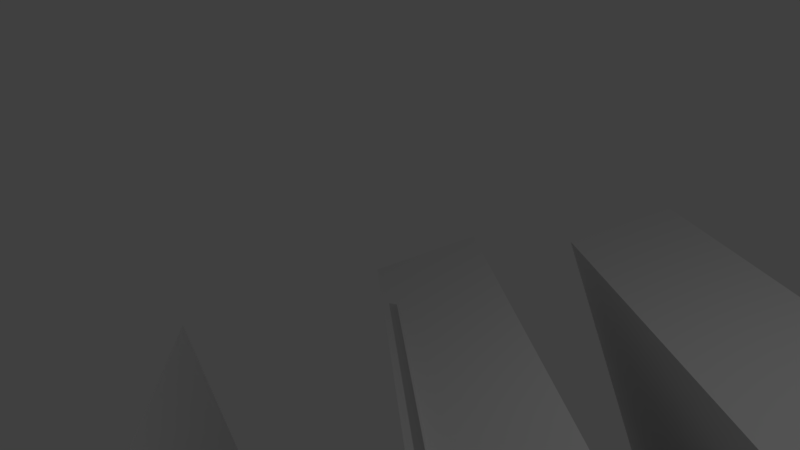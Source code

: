 # Source: experimentation.blend  (saved by Blender 2.79.0; exported with 4.5.12 LTS)
import bpy
from mathutils import Matrix  # noqa: F401  (used for matrix-valued properties, if any)

bpy.ops.wm.read_factory_settings(use_empty=True)
scene = bpy.context.scene
scene.name = 'Scene'

# ---- collections
col_collection_1 = bpy.data.collections.new('Collection 1'); scene.collection.children.link(col_collection_1)

# ---- world
world_world = bpy.data.worlds.new('World'); scene.world = world_world
world_world.color = (0.05088, 0.05088, 0.05088)
world_world.use_sun_shadow = False
world_world.sun_shadow_jitter_overblur = 0.0
world_world.cycles.sampling_method = 'MANUAL'

# ---- cameras
cam_camera = bpy.data.cameras.new('Camera')
cam_camera.clip_end = 100.0
cam_camera.lens = 35.0
cam_camera.sensor_width = 32.0
cam_camera.sensor_height = 18.0
cam_camera.ortho_scale = 7.314
cam_camera.dof.focus_distance = 0.0
cam_camera.dof.aperture_fstop = 128.0

# ---- lights
light_lamp = bpy.data.lights.new('Lamp', 'POINT')
light_lamp.transmission_factor = 0.0
light_lamp.cutoff_distance = 30.0
light_lamp.energy = 100.0
light_lamp.shadow_buffer_clip_start = 1.001
light_lamp.shadow_soft_size = 0.1
light_lamp.shadow_maximum_resolution = 0.006
light_lamp.use_absolute_resolution = True

# ---- meshes
me_plane = bpy.data.meshes.new('Plane')
me_plane.from_pydata([(-1.093, 0.4938, 0.7494), (0.4326, -0.7447, 1.122), (-0.4326, 0.7447, -1.122), (1.093, -0.4938, -0.7494), (-0.906, 1.346, 0.7445), (0.6196, 0.1079, 1.117), (-0.2456, 1.597, -1.127), (1.28, 0.3588, -0.7542), (-0.6603, 1.689, 0.8772), (0.8653, 0.4504, 1.25), (2.114e-05, 1.94, -0.9939), (1.587, 0.3313, 0.6433)], [], [(0, 1, 3, 2), (4, 6, 7, 5), (8, 9, 11, 10), (5, 7, 11, 9), (6, 4, 8, 10), (7, 6, 10, 11), (4, 5, 9, 8)])
me_plane.use_remesh_preserve_volume = False
me_plane.use_remesh_preserve_attributes = False
me_plane.use_mirror_vertex_groups = False
me_plane.update()

# ---- objects
ob_plane_001 = bpy.data.objects.new('Plane.001', me_plane)
ob_plane = bpy.data.objects.new('Plane', me_plane)
ob_lamp = bpy.data.objects.new('Lamp', light_lamp)
ob_camera = bpy.data.objects.new('Camera', cam_camera)

# ---- transforms, parenting, visibility, modifiers, constraints
ob_plane_001.location = (-0.9495, -0.3984, -0.3733)
ob_plane_001.scale = (4.379, 4.379, 4.379)
ob_plane_001.lineart.crease_threshold = 0.0
ob_plane.location = (-3.471, -3.0, -1.0)
ob_plane.scale = (4.379, 4.379, 4.379)
ob_plane.lineart.crease_threshold = 0.0
ob_lamp.location = (0.05232, 0.7265, 11.02)
ob_lamp.rotation_euler = (0.6503, 0.05522, 1.866)
ob_lamp.lock_rotations_4d = False
ob_lamp.empty_display_type = 'ARROWS'
ob_lamp.color = (0.0, 0.0, 0.0, 0.0)
ob_lamp.lineart.crease_threshold = 0.0
ob_camera.location = (3.457, -6.787, 10.46)
ob_camera.rotation_euler = (1.109, 0.0, 0.8149)
ob_camera.lock_rotations_4d = False
ob_camera.empty_display_type = 'ARROWS'
ob_camera.color = (0.0, 0.0, 0.0, 0.0)
ob_camera.display_type = 'WIRE'
ob_camera.lineart.crease_threshold = 0.0

# ---- collection membership
col_collection_1.objects.link(ob_plane_001)
col_collection_1.objects.link(ob_plane)
col_collection_1.objects.link(ob_lamp)
col_collection_1.objects.link(ob_camera)

# ---- scene / render settings (as saved in the file)
scene.camera = ob_camera
scene.frame_start = 1; scene.frame_end = 250; scene.frame_set(1)
scene.render.engine = 'BLENDER_EEVEE_NEXT'
scene.render.resolution_percentage = 99
scene.render.dither_intensity = 0.0
scene.cycles.use_denoising = False
scene.cycles.samples = 128
scene.cycles.sampling_pattern = 'TABULATED_SOBOL'
scene.cycles.use_adaptive_sampling = False
scene.cycles.use_light_tree = False
scene.cycles.blur_glossy = 0.0
scene.cycles.sample_clamp_indirect = 0.0
scene.view_settings.view_transform = 'Standard'
bpy.context.view_layer.update()
